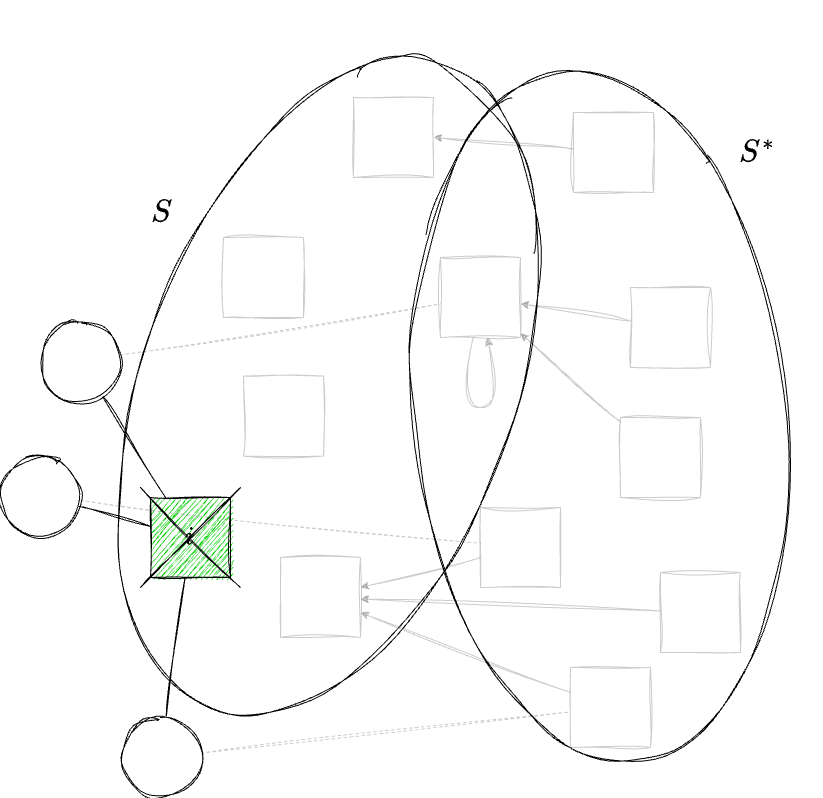

The diagram above was exported from draw.io. Its source (the exported page's mxGraphModel, read from the mxfile embedded in the PNG):
<mxGraphModel dx="991" dy="2056" grid="1" gridSize="10" guides="1" tooltips="1" connect="1" arrows="1" fold="1" page="1" pageScale="1" pageWidth="1169" pageHeight="827" math="1" shadow="0">
  <root>
    <mxCell id="0" />
    <mxCell id="1" parent="0" />
    <mxCell id="2" value="" style="ellipse;whiteSpace=wrap;html=1;hachureGap=4;fontFamily=Architects Daughter;fontSource=https%3A%2F%2Ffonts.googleapis.com%2Fcss%3Ffamily%3DArchitects%2BDaughter;fontSize=11;fontColor=default;labelBackgroundColor=default;fillColor=none;sketch=1;curveFitting=1;jiggle=2;rotation=-6;flipH=0;flipV=0;" parent="1" vertex="1">
      <mxGeometry x="503.34" y="-138.41" width="373.32" height="694.11" as="geometry" />
    </mxCell>
    <mxCell id="37" style="edgeStyle=none;html=1;sketch=1;curveFitting=1;jiggle=2;opacity=20;" parent="1" source="36" target="23" edge="1">
      <mxGeometry relative="1" as="geometry" />
    </mxCell>
    <mxCell id="JVurAkVishh6KkXWwimk-7" value="" style="ellipse;whiteSpace=wrap;html=1;hachureGap=4;fontFamily=Architects Daughter;fontSource=https%3A%2F%2Ffonts.googleapis.com%2Fcss%3Ffamily%3DArchitects%2BDaughter;fontSize=11;fontColor=default;labelBackgroundColor=default;fillColor=none;sketch=1;curveFitting=1;jiggle=2;rotation=20;" parent="1" vertex="1">
      <mxGeometry x="231.37" y="-163.49" width="372.71" height="685.38" as="geometry" />
    </mxCell>
    <mxCell id="JVurAkVishh6KkXWwimk-11" value="&lt;font style=&quot;font-size: 30px;&quot;&gt;\(S^*\)&lt;/font&gt;" style="text;html=1;whiteSpace=wrap;strokeColor=none;fillColor=none;align=center;verticalAlign=middle;rounded=0;fontFamily=Architects Daughter;fontSource=https%3A%2F%2Ffonts.googleapis.com%2Fcss%3Ffamily%3DArchitects%2BDaughter;fontSize=11;fontColor=default;labelBackgroundColor=default;" parent="1" vertex="1">
      <mxGeometry x="816.6600000000001" y="-70" width="60" height="30" as="geometry" />
    </mxCell>
    <mxCell id="10" style="edgeStyle=none;html=1;sketch=1;curveFitting=1;jiggle=2;opacity=20;" parent="1" source="JVurAkVishh6KkXWwimk-3" target="15" edge="1">
      <mxGeometry relative="1" as="geometry" />
    </mxCell>
    <mxCell id="JVurAkVishh6KkXWwimk-3" value="" style="whiteSpace=wrap;html=1;aspect=fixed;sketch=1;hachureGap=4;jiggle=2;curveFitting=1;fontFamily=Architects Daughter;fontSource=https%3A%2F%2Ffonts.googleapis.com%2Fcss%3Ffamily%3DArchitects%2BDaughter;opacity=20;" parent="1" vertex="1">
      <mxGeometry x="720" y="80" width="80" height="80" as="geometry" />
    </mxCell>
    <mxCell id="JVurAkVishh6KkXWwimk-12" style="edgeStyle=none;shape=connector;rounded=0;sketch=1;hachureGap=4;jiggle=2;curveFitting=1;orthogonalLoop=1;jettySize=auto;html=1;strokeColor=default;align=center;verticalAlign=middle;fontFamily=Architects Daughter;fontSource=https%3A%2F%2Ffonts.googleapis.com%2Fcss%3Ffamily%3DArchitects%2BDaughter;fontSize=11;fontColor=default;labelBackgroundColor=default;endArrow=classic;opacity=20;" parent="1" source="JVurAkVishh6KkXWwimk-4" target="23" edge="1">
      <mxGeometry relative="1" as="geometry">
        <mxPoint x="430" y="470" as="targetPoint" />
      </mxGeometry>
    </mxCell>
    <mxCell id="JVurAkVishh6KkXWwimk-4" value="" style="whiteSpace=wrap;html=1;aspect=fixed;sketch=1;hachureGap=4;jiggle=2;curveFitting=1;fontFamily=Architects Daughter;fontSource=https%3A%2F%2Ffonts.googleapis.com%2Fcss%3Ffamily%3DArchitects%2BDaughter;opacity=20;" parent="1" vertex="1">
      <mxGeometry x="660" y="460" width="80" height="80" as="geometry" />
    </mxCell>
    <mxCell id="JVurAkVishh6KkXWwimk-8" value="&lt;font style=&quot;font-size: 30px;&quot;&gt;\(S\)&lt;/font&gt;" style="text;html=1;whiteSpace=wrap;strokeColor=none;fillColor=none;align=center;verticalAlign=middle;rounded=0;fontFamily=Architects Daughter;fontSource=https%3A%2F%2Ffonts.googleapis.com%2Fcss%3Ffamily%3DArchitects%2BDaughter;fontSize=11;fontColor=default;labelBackgroundColor=default;" parent="1" vertex="1">
      <mxGeometry x="220.65" y="-10" width="60" height="30" as="geometry" />
    </mxCell>
    <mxCell id="11" style="edgeStyle=none;html=1;sketch=1;curveFitting=1;jiggle=2;opacity=20;" parent="1" source="9" target="15" edge="1">
      <mxGeometry relative="1" as="geometry" />
    </mxCell>
    <mxCell id="9" value="" style="whiteSpace=wrap;html=1;aspect=fixed;sketch=1;hachureGap=4;jiggle=2;curveFitting=1;fontFamily=Architects Daughter;fontSource=https%3A%2F%2Ffonts.googleapis.com%2Fcss%3Ffamily%3DArchitects%2BDaughter;opacity=20;" parent="1" vertex="1">
      <mxGeometry x="710" y="210" width="80" height="80" as="geometry" />
    </mxCell>
    <mxCell id="18" value="" style="whiteSpace=wrap;html=1;aspect=fixed;sketch=1;hachureGap=4;jiggle=2;curveFitting=1;fontFamily=Architects Daughter;fontSource=https%3A%2F%2Ffonts.googleapis.com%2Fcss%3Ffamily%3DArchitects%2BDaughter;fillStyle=auto;fillColor=#FFFFFF;opacity=20;" parent="1" vertex="1">
      <mxGeometry x="313" y="29.999999999999986" width="80" height="80" as="geometry" />
    </mxCell>
    <mxCell id="19" value="&lt;span style=&quot;font-size: 25px;&quot;&gt;\(i\)&lt;/span&gt;" style="whiteSpace=wrap;html=1;aspect=fixed;sketch=1;hachureGap=4;jiggle=2;curveFitting=1;fontFamily=Architects Daughter;fontSource=https%3A%2F%2Ffonts.googleapis.com%2Fcss%3Ffamily%3DArchitects%2BDaughter;fillStyle=hachure;fillColor=#00CC00;" parent="1" vertex="1">
      <mxGeometry x="240" y="290" width="80" height="80" as="geometry" />
    </mxCell>
    <mxCell id="15" value="" style="whiteSpace=wrap;html=1;aspect=fixed;sketch=1;hachureGap=4;jiggle=2;curveFitting=1;fontFamily=Architects Daughter;fontSource=https%3A%2F%2Ffonts.googleapis.com%2Fcss%3Ffamily%3DArchitects%2BDaughter;fillColor=#FFFFFF;opacity=20;" parent="1" vertex="1">
      <mxGeometry x="530" y="50" width="80" height="80" as="geometry" />
    </mxCell>
    <mxCell id="23" value="" style="whiteSpace=wrap;html=1;aspect=fixed;sketch=1;hachureGap=4;jiggle=2;curveFitting=1;fontFamily=Architects Daughter;fontSource=https%3A%2F%2Ffonts.googleapis.com%2Fcss%3Ffamily%3DArchitects%2BDaughter;fillColor=#FFFFFF;opacity=20;" parent="1" vertex="1">
      <mxGeometry x="370" y="350" width="80" height="80" as="geometry" />
    </mxCell>
    <mxCell id="24" style="edgeStyle=none;html=1;rounded=0;curved=1;sketch=1;curveFitting=1;jiggle=2;opacity=20;" parent="1" source="15" target="15" edge="1">
      <mxGeometry relative="1" as="geometry">
        <Array as="points">
          <mxPoint x="590" y="200" />
        </Array>
      </mxGeometry>
    </mxCell>
    <mxCell id="26" value="" style="whiteSpace=wrap;html=1;aspect=fixed;sketch=1;hachureGap=4;jiggle=2;curveFitting=1;fontFamily=Architects Daughter;fontSource=https%3A%2F%2Ffonts.googleapis.com%2Fcss%3Ffamily%3DArchitects%2BDaughter;fillStyle=hachure;fillColor=#FFFFFF;opacity=20;" parent="1" vertex="1">
      <mxGeometry x="443" y="-110" width="80" height="80" as="geometry" />
    </mxCell>
    <mxCell id="28" style="edgeStyle=none;html=1;entryX=1;entryY=0.5;entryDx=0;entryDy=0;sketch=1;curveFitting=1;jiggle=2;opacity=20;" parent="1" source="27" target="26" edge="1">
      <mxGeometry relative="1" as="geometry" />
    </mxCell>
    <mxCell id="27" value="" style="whiteSpace=wrap;html=1;aspect=fixed;sketch=1;hachureGap=4;jiggle=2;curveFitting=1;fontFamily=Architects Daughter;fontSource=https%3A%2F%2Ffonts.googleapis.com%2Fcss%3Ffamily%3DArchitects%2BDaughter;opacity=20;" parent="1" vertex="1">
      <mxGeometry x="663" y="-95" width="80" height="80" as="geometry" />
    </mxCell>
    <mxCell id="32" style="edgeStyle=none;html=1;sketch=1;curveFitting=1;jiggle=2;opacity=20;" parent="1" source="31" target="23" edge="1">
      <mxGeometry relative="1" as="geometry" />
    </mxCell>
    <mxCell id="31" value="" style="whiteSpace=wrap;html=1;aspect=fixed;sketch=1;hachureGap=4;jiggle=2;curveFitting=1;fontFamily=Architects Daughter;fontSource=https%3A%2F%2Ffonts.googleapis.com%2Fcss%3Ffamily%3DArchitects%2BDaughter;opacity=20;" parent="1" vertex="1">
      <mxGeometry x="570" y="300" width="80" height="80" as="geometry" />
    </mxCell>
    <mxCell id="36" value="" style="whiteSpace=wrap;html=1;aspect=fixed;sketch=1;hachureGap=4;jiggle=2;curveFitting=1;fontFamily=Architects Daughter;fontSource=https%3A%2F%2Ffonts.googleapis.com%2Fcss%3Ffamily%3DArchitects%2BDaughter;opacity=20;" parent="1" vertex="1">
      <mxGeometry x="750" y="365" width="80" height="80" as="geometry" />
    </mxCell>
    <mxCell id="39" value="" style="whiteSpace=wrap;html=1;aspect=fixed;sketch=1;hachureGap=4;jiggle=2;curveFitting=1;fontFamily=Architects Daughter;fontSource=https%3A%2F%2Ffonts.googleapis.com%2Fcss%3Ffamily%3DArchitects%2BDaughter;fillStyle=auto;fillColor=#FFFFFF;opacity=20;" parent="1" vertex="1">
      <mxGeometry x="333" y="168.64" width="80" height="80" as="geometry" />
    </mxCell>
    <mxCell id="40" value="" style="endArrow=none;html=1;rounded=0;sketch=1;hachureGap=4;jiggle=2;curveFitting=1;strokeColor=default;align=center;verticalAlign=middle;fontFamily=Architects Daughter;fontSource=https%3A%2F%2Ffonts.googleapis.com%2Fcss%3Ffamily%3DArchitects%2BDaughter;fontSize=11;fontColor=default;labelBackgroundColor=default;" parent="1" edge="1">
      <mxGeometry width="50" height="50" relative="1" as="geometry">
        <mxPoint x="230" y="380" as="sourcePoint" />
        <mxPoint x="330" y="280" as="targetPoint" />
      </mxGeometry>
    </mxCell>
    <mxCell id="41" value="" style="endArrow=none;html=1;rounded=0;sketch=1;hachureGap=4;jiggle=2;curveFitting=1;strokeColor=default;align=center;verticalAlign=middle;fontFamily=Architects Daughter;fontSource=https%3A%2F%2Ffonts.googleapis.com%2Fcss%3Ffamily%3DArchitects%2BDaughter;fontSize=11;fontColor=default;labelBackgroundColor=default;" parent="1" edge="1">
      <mxGeometry width="50" height="50" relative="1" as="geometry">
        <mxPoint x="330" y="380" as="sourcePoint" />
        <mxPoint x="230" y="280" as="targetPoint" />
      </mxGeometry>
    </mxCell>
    <mxCell id="44" style="edgeStyle=none;html=1;sketch=1;curveFitting=1;jiggle=2;endArrow=none;endFill=0;" parent="1" source="43" target="19" edge="1">
      <mxGeometry relative="1" as="geometry">
        <mxPoint x="280" y="350" as="targetPoint" />
      </mxGeometry>
    </mxCell>
    <mxCell id="45" style="edgeStyle=none;shape=connector;rounded=1;sketch=1;jiggle=2;curveFitting=1;html=1;strokeColor=default;align=center;verticalAlign=middle;fontFamily=Helvetica;fontSize=11;fontColor=default;labelBackgroundColor=default;endArrow=none;endFill=0;dashed=1;opacity=20;" parent="1" source="43" target="31" edge="1">
      <mxGeometry relative="1" as="geometry">
        <mxPoint x="365.9183673469388" y="570" as="sourcePoint" />
      </mxGeometry>
    </mxCell>
    <mxCell id="43" value="" style="ellipse;whiteSpace=wrap;html=1;aspect=fixed;sketch=1;curveFitting=1;jiggle=2;" parent="1" vertex="1">
      <mxGeometry x="89.99999999999997" y="248.64" width="80" height="80" as="geometry" />
    </mxCell>
    <mxCell id="48" style="edgeStyle=none;shape=connector;rounded=1;sketch=1;jiggle=2;curveFitting=1;html=1;strokeColor=default;align=center;verticalAlign=middle;fontFamily=Helvetica;fontSize=11;fontColor=default;labelBackgroundColor=default;endArrow=none;endFill=0;" parent="1" source="47" target="19" edge="1">
      <mxGeometry relative="1" as="geometry" />
    </mxCell>
    <mxCell id="49" style="edgeStyle=none;shape=connector;rounded=1;sketch=1;jiggle=2;curveFitting=1;html=1;strokeColor=default;align=center;verticalAlign=middle;fontFamily=Helvetica;fontSize=11;fontColor=default;labelBackgroundColor=default;endArrow=none;endFill=0;dashed=1;opacity=20;" parent="1" source="47" target="15" edge="1">
      <mxGeometry relative="1" as="geometry" />
    </mxCell>
    <mxCell id="47" value="" style="ellipse;whiteSpace=wrap;html=1;aspect=fixed;sketch=1;curveFitting=1;jiggle=2;" parent="1" vertex="1">
      <mxGeometry x="130" y="113.64" width="80" height="80" as="geometry" />
    </mxCell>
    <mxCell id="51" style="edgeStyle=none;html=1;sketch=1;curveFitting=1;jiggle=2;endArrow=none;endFill=0;" parent="1" source="50" target="19" edge="1">
      <mxGeometry relative="1" as="geometry" />
    </mxCell>
    <mxCell id="52" style="edgeStyle=none;html=1;endArrow=none;endFill=0;dashed=1;sketch=1;curveFitting=1;jiggle=2;opacity=20;" parent="1" source="50" target="JVurAkVishh6KkXWwimk-4" edge="1">
      <mxGeometry relative="1" as="geometry" />
    </mxCell>
    <mxCell id="50" value="" style="ellipse;whiteSpace=wrap;html=1;aspect=fixed;sketch=1;curveFitting=1;jiggle=2;" parent="1" vertex="1">
      <mxGeometry x="210.64999999999998" y="510" width="80" height="80" as="geometry" />
    </mxCell>
  </root>
</mxGraphModel>